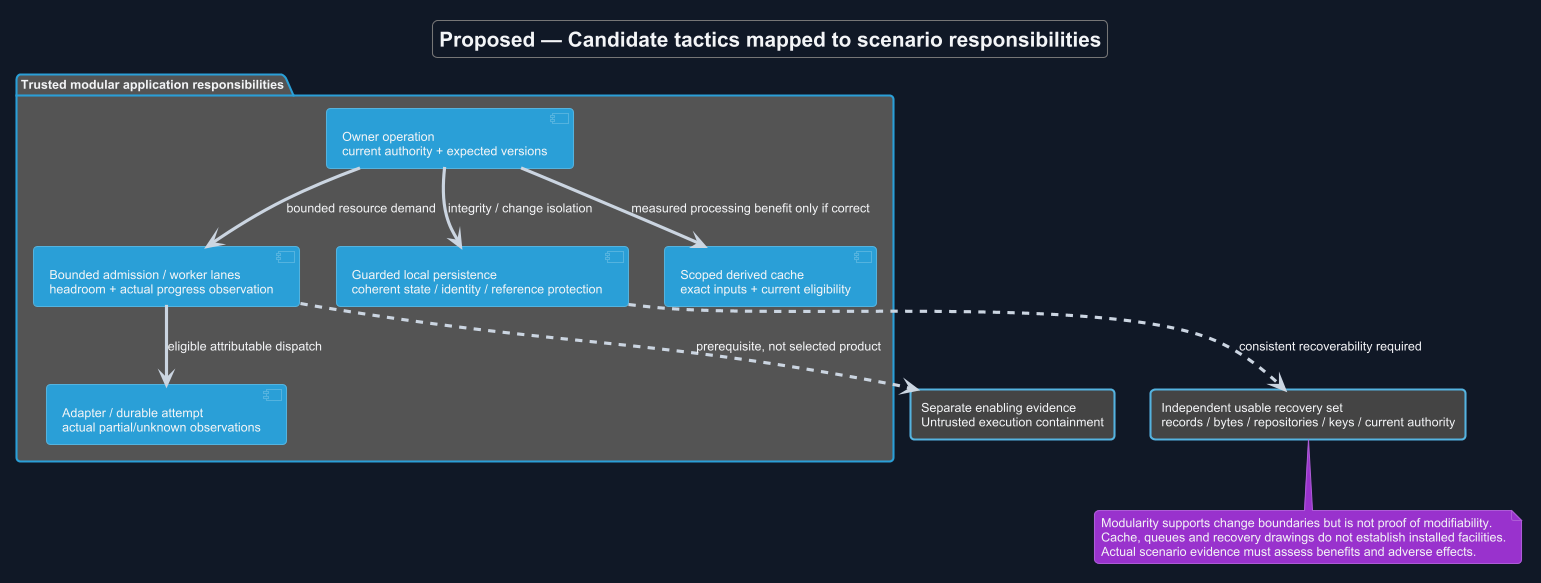

The diagram above was rendered by PlantUML. Its source (embedded in the PNG):
@startuml
!theme cyborg
skinparam backgroundColor #111827
skinparam defaultFontColor #F3F4F6
skinparam ArrowColor #CBD5E1
allowmixing
title Proposed — Candidate tactics mapped to scenario responsibilities
skinparam backgroundColor #111827
skinparam shadowing false
skinparam defaultFontName Arial

package "Trusted modular application responsibilities" {
 component "Owner operation\ncurrent authority + expected versions" as A
 component "Guarded local persistence\ncoherent state / identity / reference protection" as D
 component "Bounded admission / worker lanes\nheadroom + actual progress observation" as W
 component "Scoped derived cache\nexact inputs + current eligibility" as C
 component "Adapter / durable attempt\nactual partial/unknown observations" as E
 A --> D : integrity / change isolation
 A --> C : measured processing benefit only if correct
 A --> W : bounded resource demand
 W --> E : eligible attributable dispatch
}
rectangle "Separate enabling evidence\nUntrusted execution containment" as I
rectangle "Independent usable recovery set\nrecords / bytes / repositories / keys / current authority" as R
W ..> I : prerequisite, not selected product
D ..> R : consistent recoverability required
note bottom of R
 Modularity supports change boundaries but is not proof of modifiability.
 Cache, queues and recovery drawings do not establish installed facilities.
 Actual scenario evidence must assess benefits and adverse effects.
end note

@enduml